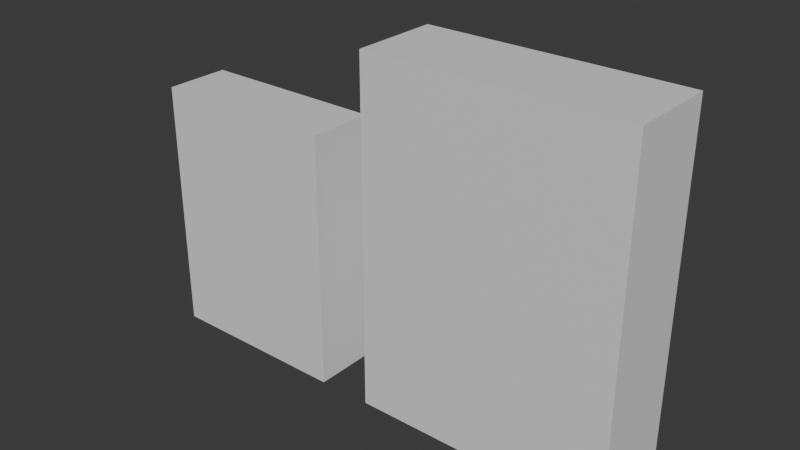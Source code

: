 # Source: Books.blend  (saved by Blender 5.1.30; exported with 4.5.12 LTS)
import bpy
from mathutils import Matrix  # noqa: F401  (used for matrix-valued properties, if any)

bpy.ops.wm.read_factory_settings(use_empty=True)
scene = bpy.context.scene
scene.name = 'Scene'

# ---- collections
col_collection = bpy.data.collections.new('Collection'); scene.collection.children.link(col_collection)

# ---- materials (node trees are filled in below, after node groups)
mat_material = bpy.data.materials.new('Material')
mat_material.alpha_threshold = 0.0
mat_material.use_backface_culling_lightprobe_volume = False
mat_material.roughness = 0.5
mat_material.line_color = (0.0, 0.0, 0.0, 1.0)

# ---- material node trees
mat_material.use_nodes = True; mat_material.node_tree.nodes.clear()
_N = mat_material.node_tree.nodes; _L = mat_material.node_tree.links
n0 = _N.new('ShaderNodeOutputMaterial'); n0.name = 'Material Output'; n0.location = (200, 100)
n1 = _N.new('ShaderNodeBsdfPrincipled'); n1.name = 'Principled BSDF'; n1.location = (-200, 100)
_L.new(n1.outputs[0], n0.inputs[0])
n0.is_active_output = True

# ---- world
world_world = bpy.data.worlds.new('World'); scene.world = world_world
world_world.use_nodes = True; world_world.node_tree.nodes.clear()
_N = world_world.node_tree.nodes; _L = world_world.node_tree.links
n0 = _N.new('ShaderNodeOutputWorld'); n0.name = 'World Output'; n0.location = (200, 100)
n1 = _N.new('ShaderNodeBackground'); n1.name = 'Background'; n1.location = (-200, 100)
n1.inputs[0].default_value = (0.05088, 0.05088, 0.05088, 1.0)
_L.new(n1.outputs[0], n0.inputs[0])
n0.is_active_output = True
world_world.color = (0.05088, 0.05088, 0.05088)
world_world.sun_shadow_jitter_overblur = 0.0

# ---- meshes
me_cube = bpy.data.meshes.new('Cube')
me_cube.from_pydata([(-0.2778, 0.2595, 1.008), (-0.2778, 0.2595, 0.02618), (-0.2778, 0.01108, 1.008), (-0.2778, 0.01108, 0.02618), (-1.0, 0.2595, 1.008), (-1.0, 0.2595, 0.02618), (-1.0, 0.01108, 1.008), (-1.0, 0.01108, 0.02618)], [], [(0, 4, 6, 2), (3, 2, 6, 7), (7, 6, 4, 5), (5, 1, 3, 7), (1, 0, 2, 3), (5, 4, 0, 1)])
_uv = me_cube.uv_layers.new(name='UVMap')
_uv.uv.foreach_set('vector', [0.101, 0.399, 0.3945, 0.399, 0.3945, 0.5, 0.101, 0.5, 0.101, 0.899, 0.101, 0.5, 0.3945, 0.5, 0.3945, 0.899, 0.4955, 7.038e-05, 0.4955, 0.399, 0.3945, 0.399, 0.3945, 7.039e-05, 0.3945, 0.9999, 0.101, 0.9999, 0.101, 0.899, 0.3945, 0.899, 0.101, 7.039e-05, 0.101, 0.399, 7.038e-05, 0.399, 7.038e-05, 7.04e-05, 0.3945, 7.039e-05, 0.3945, 0.399, 0.101, 0.399, 0.101, 7.039e-05])
me_cube.materials.append(mat_material)
me_cube.use_mirror_vertex_groups = False
me_cube.update()
me_cube_001 = bpy.data.meshes.new('Cube.001')
me_cube_001.from_pydata([(0.8942, 0.3489, 1.346), (0.8942, 0.3489, 0.02558), (0.8942, 0.01489, 1.346), (0.8942, 0.01489, 0.02558), (-0.07665, 0.3489, 1.346), (-0.07665, 0.3489, 0.02558), (-0.07665, 0.01489, 1.346), (-0.07665, 0.01489, 0.02558)], [], [(0, 4, 6, 2), (3, 2, 6, 7), (7, 6, 4, 5), (5, 1, 3, 7), (1, 0, 2, 3), (5, 4, 0, 1)])
_uv = me_cube_001.uv_layers.new(name='UVMap')
_uv.uv.foreach_set('vector', [0.101, 0.399, 0.3945, 0.399, 0.3945, 0.5, 0.101, 0.5, 0.101, 0.899, 0.101, 0.5, 0.3945, 0.5, 0.3945, 0.899, 0.4955, 7.037e-05, 0.4955, 0.399, 0.3945, 0.399, 0.3945, 7.037e-05, 0.3945, 0.9999, 0.101, 0.9999, 0.101, 0.899, 0.3945, 0.899, 0.101, 7.035e-05, 0.101, 0.399, 7.037e-05, 0.399, 7.037e-05, 7.034e-05, 0.3945, 7.037e-05, 0.3945, 0.399, 0.101, 0.399, 0.101, 7.035e-05])
me_cube_001.materials.append(mat_material)
me_cube_001.use_mirror_vertex_groups = False
me_cube_001.update()

# ---- objects
ob_book1 = bpy.data.objects.new('Book1', me_cube)
ob_book2 = bpy.data.objects.new('Book2', me_cube_001)

# ---- transforms, parenting, visibility, modifiers, constraints
ob_book1.location = (0.0, 0.0, 0.0)
ob_book1.lock_rotations_4d = False
ob_book1.empty_display_type = 'ARROWS'
ob_book1.lineart.crease_threshold = 0.0
ob_book2.location = (0.0, 0.0, 0.0)
ob_book2.lock_rotations_4d = False
ob_book2.empty_display_type = 'ARROWS'
ob_book2.lineart.crease_threshold = 0.0

# ---- collection membership
col_collection.objects.link(ob_book1)
col_collection.objects.link(ob_book2)

# ---- scene / render settings (as saved in the file)
scene.frame_start = 1; scene.frame_end = 250; scene.frame_set(1)
scene.render.engine = 'BLENDER_EEVEE_NEXT'
scene.render.bake_bias = 0.0
scene.render.bake_samples = 0
scene.cycles.sampling_pattern = 'TABULATED_SOBOL'
scene.eevee.use_volume_custom_range = False
bpy.context.view_layer.update()

# ---- added for rendering (the .blend has no active camera and no usable light): camera, sun
cam_auto = bpy.data.cameras.new('AutoCamera')
cam_auto.lens = 50.0
cam_auto.sensor_width = 36.0
cam_auto.clip_end = 1000.0
ob_auto_camera = bpy.data.objects.new('AutoCamera', cam_auto)
scene.collection.objects.link(ob_auto_camera)
ob_auto_camera.location = (2.10598, -2.41065, 2.41263)
ob_auto_camera.rotation_euler = (1.09748, -7.21219e-08, 0.694738)
scene.camera = ob_auto_camera
light_auto_sun = bpy.data.lights.new('AutoSun', 'SUN')
light_auto_sun.energy = 3.0
light_auto_sun.angle = 0.0523599
ob_auto_sun = bpy.data.objects.new('AutoSun', light_auto_sun)
scene.collection.objects.link(ob_auto_sun)
ob_auto_sun.rotation_euler = (0.872665, 0.174533, 0.523599)
bpy.context.view_layer.update()

